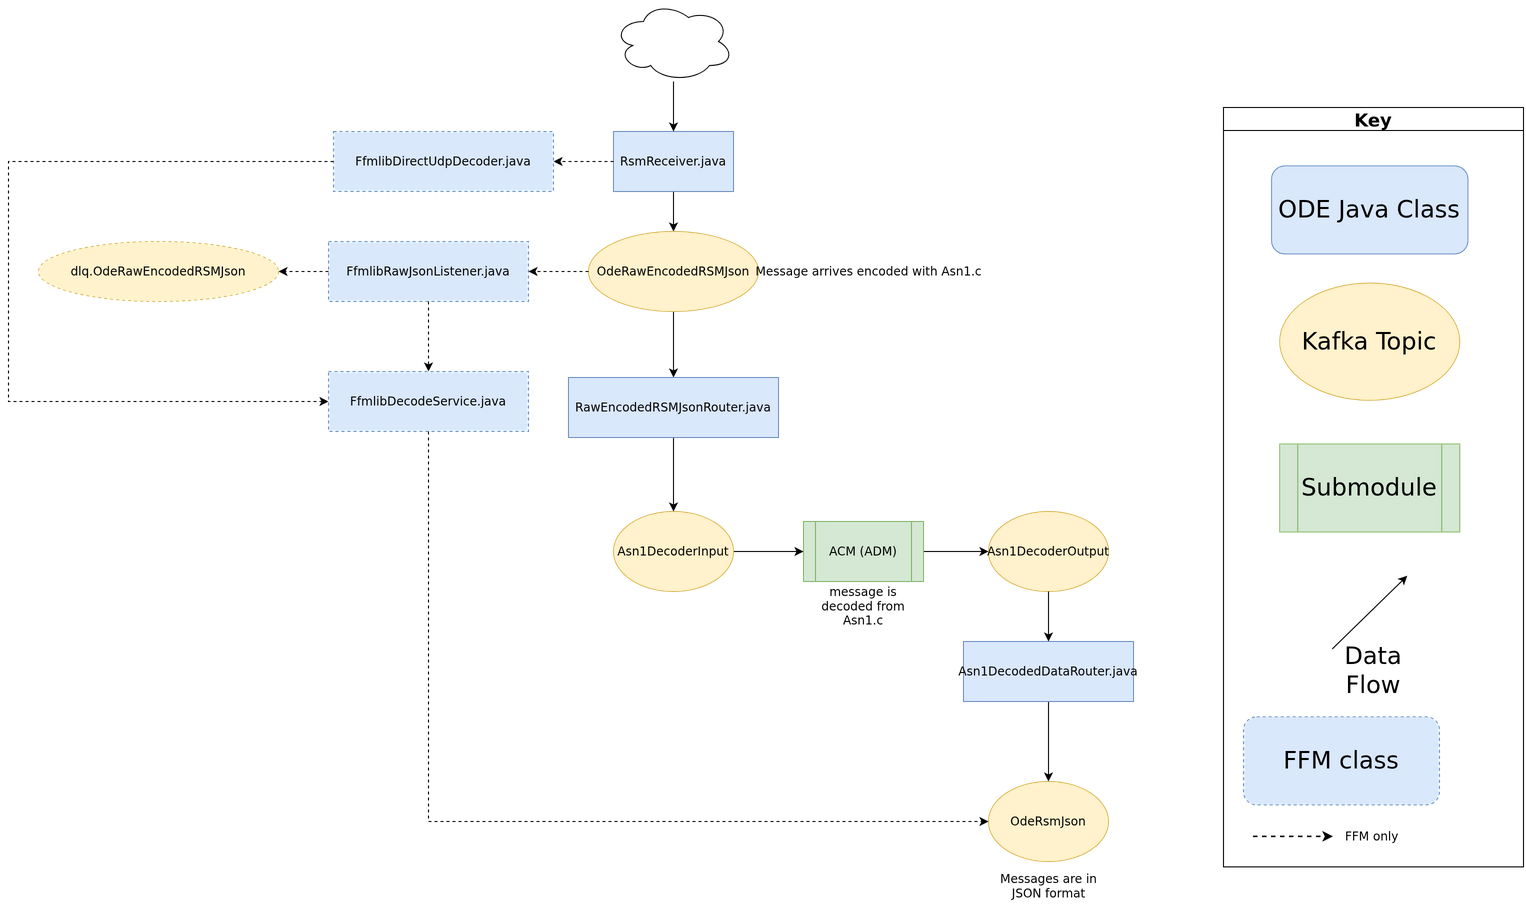

The diagram above was exported from draw.io. Its source (the exported page's mxGraphModel, read from the mxfile embedded in the PNG):
<mxGraphModel dx="1932" dy="2129" grid="1" gridSize="10" guides="1" tooltips="1" connect="1" arrows="1" fold="1" page="1" pageScale="1" pageWidth="827" pageHeight="1169" math="0" shadow="0">
  <root>
    <mxCell id="WIyWlLk6GJQsqaUBKTNV-0" />
    <mxCell id="WIyWlLk6GJQsqaUBKTNV-1" parent="WIyWlLk6GJQsqaUBKTNV-0" />
    <mxCell id="VzqX0gNSxUYhQbhme7EZ-3" style="edgeStyle=orthogonalEdgeStyle;rounded=0;orthogonalLoop=1;jettySize=auto;html=1;exitX=0.5;exitY=1;exitDx=0;exitDy=0;" parent="WIyWlLk6GJQsqaUBKTNV-1" source="8ujiRsxlkH-QBAE6qNTh-2" target="VzqX0gNSxUYhQbhme7EZ-1" edge="1">
      <mxGeometry relative="1" as="geometry" />
    </mxCell>
    <mxCell id="8ujiRsxlkH-QBAE6qNTh-2" value="Asn1DecodedDataRouter.java" style="rounded=0;whiteSpace=wrap;html=1;fillColor=#dae8fc;strokeColor=#6c8ebf;" parent="WIyWlLk6GJQsqaUBKTNV-1" vertex="1">
      <mxGeometry x="-80" y="-350" width="170" height="60" as="geometry" />
    </mxCell>
    <mxCell id="gxxZRGfVhdAJ79STQYsQ-20" style="edgeStyle=orthogonalEdgeStyle;rounded=0;orthogonalLoop=1;jettySize=auto;html=1;entryX=0;entryY=0.5;entryDx=0;entryDy=0;" parent="WIyWlLk6GJQsqaUBKTNV-1" source="gxxZRGfVhdAJ79STQYsQ-5" target="gxxZRGfVhdAJ79STQYsQ-19" edge="1">
      <mxGeometry relative="1" as="geometry" />
    </mxCell>
    <mxCell id="gxxZRGfVhdAJ79STQYsQ-5" value="ACM (ADM)" style="shape=process;whiteSpace=wrap;html=1;backgroundOutline=1;fillColor=#d5e8d4;strokeColor=#82b366;" parent="WIyWlLk6GJQsqaUBKTNV-1" vertex="1">
      <mxGeometry x="-240" y="-470" width="120" height="60" as="geometry" />
    </mxCell>
    <mxCell id="_VHhroGQ1N4wH_tI7Nl9-2" style="edgeStyle=orthogonalEdgeStyle;rounded=0;orthogonalLoop=1;jettySize=auto;html=1;exitX=0.5;exitY=1;exitDx=0;exitDy=0;" parent="WIyWlLk6GJQsqaUBKTNV-1" source="gxxZRGfVhdAJ79STQYsQ-60" target="gxxZRGfVhdAJ79STQYsQ-62" edge="1">
      <mxGeometry relative="1" as="geometry">
        <mxPoint x="-370" y="-584" as="sourcePoint" />
      </mxGeometry>
    </mxCell>
    <mxCell id="gxxZRGfVhdAJ79STQYsQ-18" style="edgeStyle=orthogonalEdgeStyle;rounded=0;orthogonalLoop=1;jettySize=auto;html=1;entryX=0;entryY=0.5;entryDx=0;entryDy=0;" parent="WIyWlLk6GJQsqaUBKTNV-1" source="gxxZRGfVhdAJ79STQYsQ-13" target="gxxZRGfVhdAJ79STQYsQ-5" edge="1">
      <mxGeometry relative="1" as="geometry" />
    </mxCell>
    <mxCell id="gxxZRGfVhdAJ79STQYsQ-13" value="Asn1DecoderInput" style="ellipse;whiteSpace=wrap;html=1;fillColor=#fff2cc;strokeColor=#d6b656;" parent="WIyWlLk6GJQsqaUBKTNV-1" vertex="1">
      <mxGeometry x="-430" y="-480" width="120" height="80" as="geometry" />
    </mxCell>
    <mxCell id="gxxZRGfVhdAJ79STQYsQ-19" value="Asn1DecoderOutput" style="ellipse;whiteSpace=wrap;html=1;fillColor=#fff2cc;strokeColor=#d6b656;" parent="WIyWlLk6GJQsqaUBKTNV-1" vertex="1">
      <mxGeometry x="-55" y="-480" width="120" height="80" as="geometry" />
    </mxCell>
    <mxCell id="gxxZRGfVhdAJ79STQYsQ-57" style="edgeStyle=orthogonalEdgeStyle;rounded=0;orthogonalLoop=1;jettySize=auto;html=1;entryX=0.5;entryY=0;entryDx=0;entryDy=0;" parent="WIyWlLk6GJQsqaUBKTNV-1" source="gxxZRGfVhdAJ79STQYsQ-58" target="gxxZRGfVhdAJ79STQYsQ-60" edge="1">
      <mxGeometry relative="1" as="geometry" />
    </mxCell>
    <mxCell id="gxxZRGfVhdAJ79STQYsQ-58" value="RsmReceiver.java" style="rounded=0;whiteSpace=wrap;html=1;fillColor=#dae8fc;strokeColor=#6c8ebf;" parent="WIyWlLk6GJQsqaUBKTNV-1" vertex="1">
      <mxGeometry x="-430" y="-860" width="120" height="60" as="geometry" />
    </mxCell>
    <mxCell id="gxxZRGfVhdAJ79STQYsQ-60" value="OdeRawEncodedRSMJson" style="ellipse;whiteSpace=wrap;html=1;fillColor=#fff2cc;strokeColor=#d6b656;" parent="WIyWlLk6GJQsqaUBKTNV-1" vertex="1">
      <mxGeometry x="-455" y="-760" width="170" height="80" as="geometry" />
    </mxCell>
    <mxCell id="gxxZRGfVhdAJ79STQYsQ-65" style="edgeStyle=orthogonalEdgeStyle;rounded=0;orthogonalLoop=1;jettySize=auto;html=1;entryX=0.5;entryY=0;entryDx=0;entryDy=0;" parent="WIyWlLk6GJQsqaUBKTNV-1" source="gxxZRGfVhdAJ79STQYsQ-62" target="gxxZRGfVhdAJ79STQYsQ-13" edge="1">
      <mxGeometry relative="1" as="geometry" />
    </mxCell>
    <mxCell id="gxxZRGfVhdAJ79STQYsQ-62" value="RawEncodedRSMJsonRouter.java" style="rounded=0;whiteSpace=wrap;html=1;fillColor=#dae8fc;strokeColor=#6c8ebf;" parent="WIyWlLk6GJQsqaUBKTNV-1" vertex="1">
      <mxGeometry x="-475" y="-614" width="210" height="60" as="geometry" />
    </mxCell>
    <mxCell id="gxxZRGfVhdAJ79STQYsQ-108" style="edgeStyle=orthogonalEdgeStyle;rounded=0;orthogonalLoop=1;jettySize=auto;html=1;entryX=0.5;entryY=0;entryDx=0;entryDy=0;exitX=0.5;exitY=1;exitDx=0;exitDy=0;" parent="WIyWlLk6GJQsqaUBKTNV-1" source="gxxZRGfVhdAJ79STQYsQ-19" target="8ujiRsxlkH-QBAE6qNTh-2" edge="1">
      <mxGeometry relative="1" as="geometry">
        <mxPoint x="5" y="-280" as="sourcePoint" />
      </mxGeometry>
    </mxCell>
    <mxCell id="_VHhroGQ1N4wH_tI7Nl9-0" style="edgeStyle=orthogonalEdgeStyle;rounded=0;orthogonalLoop=1;jettySize=auto;html=1;" parent="WIyWlLk6GJQsqaUBKTNV-1" source="jXXAGItoZEFWX7bIlFFn-11" target="gxxZRGfVhdAJ79STQYsQ-58" edge="1">
      <mxGeometry relative="1" as="geometry" />
    </mxCell>
    <mxCell id="jXXAGItoZEFWX7bIlFFn-11" value="" style="ellipse;shape=cloud;whiteSpace=wrap;html=1;" parent="WIyWlLk6GJQsqaUBKTNV-1" vertex="1">
      <mxGeometry x="-430" y="-990" width="120" height="80" as="geometry" />
    </mxCell>
    <mxCell id="_VHhroGQ1N4wH_tI7Nl9-4" value="" style="group" parent="WIyWlLk6GJQsqaUBKTNV-1" vertex="1" connectable="0">
      <mxGeometry x="180" y="-884" width="300" height="759.36" as="geometry" />
    </mxCell>
    <mxCell id="_VHhroGQ1N4wH_tI7Nl9-5" value="&lt;font style=&quot;font-size: 24px&quot;&gt;Submodule&lt;/font&gt;" style="shape=process;whiteSpace=wrap;html=1;backgroundOutline=1;fillColor=#d5e8d4;strokeColor=#82b366;labelBackgroundColor=none;" parent="_VHhroGQ1N4wH_tI7Nl9-4" vertex="1">
      <mxGeometry x="56.25" y="336.5853658536585" width="180" height="87.80487804878048" as="geometry" />
    </mxCell>
    <mxCell id="_VHhroGQ1N4wH_tI7Nl9-6" value="Key" style="swimlane;labelBackgroundColor=none;fontSize=18;" parent="_VHhroGQ1N4wH_tI7Nl9-4" vertex="1">
      <mxGeometry width="299.99999999999994" height="759.36" as="geometry" />
    </mxCell>
    <mxCell id="_VHhroGQ1N4wH_tI7Nl9-7" value="&lt;font style=&quot;font-size: 24px&quot;&gt;Data Flow&lt;/font&gt;" style="text;html=1;strokeColor=none;fillColor=none;align=center;verticalAlign=middle;whiteSpace=wrap;rounded=0;labelBackgroundColor=none;" parent="_VHhroGQ1N4wH_tI7Nl9-6" vertex="1">
      <mxGeometry x="90" y="541.46" width="120" height="43.9" as="geometry" />
    </mxCell>
    <mxCell id="_VHhroGQ1N4wH_tI7Nl9-8" value="" style="endArrow=classic;html=1;rounded=0;labelBackgroundColor=none;" parent="_VHhroGQ1N4wH_tI7Nl9-6" edge="1">
      <mxGeometry width="50" height="50" relative="1" as="geometry">
        <mxPoint x="108.75" y="541.4634146341463" as="sourcePoint" />
        <mxPoint x="183.74999999999997" y="468.29268292682923" as="targetPoint" />
      </mxGeometry>
    </mxCell>
    <mxCell id="_VHhroGQ1N4wH_tI7Nl9-9" value="&lt;font style=&quot;font-size: 24px&quot;&gt;Kafka Topic&lt;/font&gt;" style="ellipse;whiteSpace=wrap;html=1;fillColor=#fff2cc;strokeColor=#d6b656;labelBackgroundColor=none;" parent="_VHhroGQ1N4wH_tI7Nl9-6" vertex="1">
      <mxGeometry x="56.25" y="175.60975609756096" width="180" height="117.07317073170731" as="geometry" />
    </mxCell>
    <mxCell id="_VHhroGQ1N4wH_tI7Nl9-10" value="&lt;font style=&quot;font-size: 24px&quot;&gt;ODE Java Class&lt;/font&gt;" style="rounded=1;whiteSpace=wrap;html=1;fillColor=#dae8fc;strokeColor=#6c8ebf;labelBackgroundColor=none;" parent="_VHhroGQ1N4wH_tI7Nl9-6" vertex="1">
      <mxGeometry x="48.13" y="58.54" width="196.25" height="87.8" as="geometry" />
    </mxCell>
    <mxCell id="VzqX0gNSxUYhQbhme7EZ-1" value="OdeRsmJson" style="ellipse;whiteSpace=wrap;html=1;fillColor=#fff2cc;strokeColor=#d6b656;" parent="WIyWlLk6GJQsqaUBKTNV-1" vertex="1">
      <mxGeometry x="-55" y="-210" width="120" height="80" as="geometry" />
    </mxCell>
    <mxCell id="OR3w8Bhw0zCzJ6dRBl8C-0" value="Message arrives encoded with Asn1.c" style="text;html=1;align=center;verticalAlign=middle;resizable=0;points=[];autosize=1;strokeColor=none;fillColor=none;" parent="WIyWlLk6GJQsqaUBKTNV-1" vertex="1">
      <mxGeometry x="-285" y="-735" width="220" height="30" as="geometry" />
    </mxCell>
    <mxCell id="OR3w8Bhw0zCzJ6dRBl8C-1" value="message is decoded from Asn1.c" style="text;html=1;strokeColor=none;fillColor=none;align=center;verticalAlign=middle;whiteSpace=wrap;rounded=0;" parent="WIyWlLk6GJQsqaUBKTNV-1" vertex="1">
      <mxGeometry x="-235" y="-410" width="110" height="50" as="geometry" />
    </mxCell>
    <mxCell id="OR3w8Bhw0zCzJ6dRBl8C-3" value="Messages are in JSON format" style="text;html=1;strokeColor=none;fillColor=none;align=center;verticalAlign=middle;whiteSpace=wrap;rounded=0;" parent="WIyWlLk6GJQsqaUBKTNV-1" vertex="1">
      <mxGeometry x="-47.5" y="-130" width="105" height="50" as="geometry" />
    </mxCell>
    <mxCell id="ffm-1" value="FfmlibDirectUdpDecoder.java" style="rounded=0;whiteSpace=wrap;html=1;fillColor=#dae8fc;strokeColor=#6c8ebf;dashed=1;" vertex="1" parent="WIyWlLk6GJQsqaUBKTNV-1">
      <mxGeometry x="-710.0" y="-860.0" width="220" height="60" as="geometry" />
    </mxCell>
    <mxCell id="ffm-2" value="FfmlibRawJsonListener.java" style="rounded=0;whiteSpace=wrap;html=1;fillColor=#dae8fc;strokeColor=#6c8ebf;dashed=1;" vertex="1" parent="WIyWlLk6GJQsqaUBKTNV-1">
      <mxGeometry x="-715.0" y="-750.0" width="200" height="60" as="geometry" />
    </mxCell>
    <mxCell id="ffm-3" value="dlq.OdeRawEncodedRSMJson" style="ellipse;whiteSpace=wrap;html=1;fillColor=#fff2cc;strokeColor=#d6b656;dashed=1;" vertex="1" parent="WIyWlLk6GJQsqaUBKTNV-1">
      <mxGeometry x="-1005.0" y="-750.0" width="240" height="60" as="geometry" />
    </mxCell>
    <mxCell id="ffm-4" value="FfmlibDecodeService.java" style="rounded=0;whiteSpace=wrap;html=1;fillColor=#dae8fc;strokeColor=#6c8ebf;dashed=1;" vertex="1" parent="WIyWlLk6GJQsqaUBKTNV-1">
      <mxGeometry x="-715.0" y="-620.0" width="200" height="60" as="geometry" />
    </mxCell>
    <mxCell id="ffm-5" value="FFM class" style="rounded=1;whiteSpace=wrap;html=1;fillColor=#dae8fc;strokeColor=#6c8ebf;dashed=1;fontSize=24;" vertex="1" parent="_VHhroGQ1N4wH_tI7Nl9-6">
      <mxGeometry x="20" y="609.36" width="196" height="88" as="geometry" />
    </mxCell>
    <mxCell id="ffm-6" value="" style="endArrow=classic;html=1;rounded=0;dashed=1;strokeWidth=1.5;" edge="1" parent="_VHhroGQ1N4wH_tI7Nl9-6">
      <mxGeometry width="50" height="50" relative="1" as="geometry">
        <mxPoint x="30" y="729.36" as="sourcePoint" />
        <mxPoint x="110" y="729.36" as="targetPoint" />
      </mxGeometry>
    </mxCell>
    <mxCell id="ffm-7" value="FFM only" style="text;html=1;strokeColor=none;fillColor=none;align=left;verticalAlign=middle;whiteSpace=wrap;rounded=0;fontSize=12;" vertex="1" parent="_VHhroGQ1N4wH_tI7Nl9-6">
      <mxGeometry x="120" y="719.36" width="169.99999999999994" height="20" as="geometry" />
    </mxCell>
    <mxCell id="ffm-8" value="" style="edgeStyle=orthogonalEdgeStyle;rounded=0;orthogonalLoop=1;jettySize=auto;html=1;dashed=1;" edge="1" parent="WIyWlLk6GJQsqaUBKTNV-1" source="gxxZRGfVhdAJ79STQYsQ-58" target="ffm-1">
      <mxGeometry relative="1" as="geometry" />
    </mxCell>
    <mxCell id="ffm-9" value="" style="edgeStyle=orthogonalEdgeStyle;rounded=0;orthogonalLoop=1;jettySize=auto;html=1;dashed=1;" edge="1" parent="WIyWlLk6GJQsqaUBKTNV-1" source="gxxZRGfVhdAJ79STQYsQ-60" target="ffm-2">
      <mxGeometry relative="1" as="geometry" />
    </mxCell>
    <mxCell id="ffm-10" value="" style="edgeStyle=orthogonalEdgeStyle;rounded=0;orthogonalLoop=1;jettySize=auto;html=1;dashed=1;" edge="1" parent="WIyWlLk6GJQsqaUBKTNV-1" source="ffm-2" target="ffm-3">
      <mxGeometry relative="1" as="geometry" />
    </mxCell>
    <mxCell id="ffm-11" value="" style="edgeStyle=orthogonalEdgeStyle;rounded=0;orthogonalLoop=1;jettySize=auto;html=1;dashed=1;" edge="1" parent="WIyWlLk6GJQsqaUBKTNV-1" source="ffm-2" target="ffm-4">
      <mxGeometry relative="1" as="geometry" />
    </mxCell>
    <mxCell id="ffm-12" value="" style="edgeStyle=orthogonalEdgeStyle;rounded=0;orthogonalLoop=1;jettySize=auto;html=1;dashed=1;" edge="1" parent="WIyWlLk6GJQsqaUBKTNV-1" source="ffm-1" target="ffm-4">
      <mxGeometry relative="1" as="geometry">
        <Array as="points">
          <mxPoint x="-1035" y="-830" />
          <mxPoint x="-1035" y="-590" />
        </Array>
      </mxGeometry>
    </mxCell>
    <mxCell id="ffm-13" value="" style="edgeStyle=orthogonalEdgeStyle;rounded=0;orthogonalLoop=1;jettySize=auto;html=1;dashed=1;" edge="1" parent="WIyWlLk6GJQsqaUBKTNV-1" source="ffm-4" target="VzqX0gNSxUYhQbhme7EZ-1">
      <mxGeometry relative="1" as="geometry">
        <Array as="points">
          <mxPoint x="-615" y="-170" />
        </Array>
      </mxGeometry>
    </mxCell>
  </root>
</mxGraphModel>